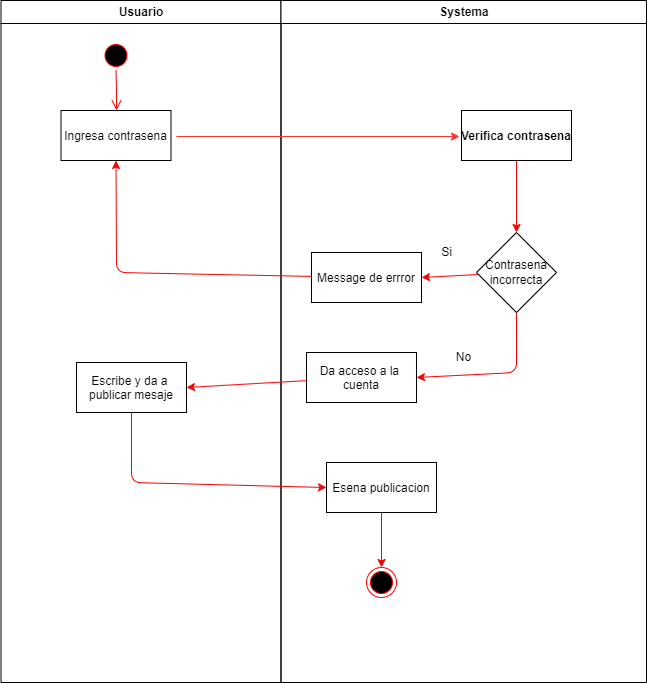

The diagram above was exported from draw.io. Its source (the exported page's mxGraphModel, read from the mxfile embedded in the PNG):
<mxGraphModel dx="1572" dy="801" grid="1" gridSize="10" guides="1" tooltips="1" connect="1" arrows="1" fold="1" page="1" pageScale="1" pageWidth="1169" pageHeight="826" background="#FFFFFF" math="0" shadow="0">
  <root>
    <mxCell id="0" />
    <mxCell id="1" parent="0" />
    <mxCell id="2" value="Usuario" style="swimlane;whiteSpace=wrap" parent="1" vertex="1">
      <mxGeometry x="164.5" y="128" width="280" height="682" as="geometry" />
    </mxCell>
    <mxCell id="5" value="" style="ellipse;shape=startState;fillColor=#000000;strokeColor=#ff0000;" parent="2" vertex="1">
      <mxGeometry x="100" y="40" width="30" height="30" as="geometry" />
    </mxCell>
    <mxCell id="6" value="" style="edgeStyle=elbowEdgeStyle;elbow=horizontal;verticalAlign=bottom;endArrow=open;endSize=8;strokeColor=#FF0000;endFill=1;rounded=0" parent="2" source="5" target="7" edge="1">
      <mxGeometry x="100" y="40" as="geometry">
        <mxPoint x="115" y="110" as="targetPoint" />
      </mxGeometry>
    </mxCell>
    <mxCell id="7" value="Ingresa contrasena" style="" parent="2" vertex="1">
      <mxGeometry x="60" y="110" width="110" height="50" as="geometry" />
    </mxCell>
    <mxCell id="88" value="Escribe y da a &#10;publicar mesaje" style="" vertex="1" parent="2">
      <mxGeometry x="75.5" y="362" width="110" height="50" as="geometry" />
    </mxCell>
    <mxCell id="3" value="Systema" style="swimlane;whiteSpace=wrap;startSize=23;" parent="1" vertex="1">
      <mxGeometry x="444.5" y="128" width="365.5" height="682" as="geometry" />
    </mxCell>
    <mxCell id="79" style="edgeStyle=none;html=1;entryX=0.5;entryY=0;entryDx=0;entryDy=0;strokeColor=#f70202;" edge="1" parent="3" source="15" target="78">
      <mxGeometry relative="1" as="geometry" />
    </mxCell>
    <mxCell id="15" value="Verifica contrasena" style="fontStyle=1" parent="3" vertex="1">
      <mxGeometry x="180.5" y="110" width="110" height="50" as="geometry" />
    </mxCell>
    <mxCell id="82" style="edgeStyle=none;html=1;entryX=1;entryY=0.5;entryDx=0;entryDy=0;strokeColor=#f70202;" edge="1" parent="3" source="78" target="81">
      <mxGeometry relative="1" as="geometry" />
    </mxCell>
    <mxCell id="87" style="edgeStyle=none;html=1;entryX=1;entryY=0.5;entryDx=0;entryDy=0;strokeColor=#f70202;" edge="1" parent="3" source="78" target="86">
      <mxGeometry relative="1" as="geometry">
        <Array as="points">
          <mxPoint x="235.5" y="372" />
        </Array>
      </mxGeometry>
    </mxCell>
    <mxCell id="78" value="Contrasena&lt;br&gt;incorrecta" style="rhombus;whiteSpace=wrap;html=1;" vertex="1" parent="3">
      <mxGeometry x="195.5" y="232" width="80" height="80" as="geometry" />
    </mxCell>
    <mxCell id="81" value="Message de errror" style="" vertex="1" parent="3">
      <mxGeometry x="30.5" y="252" width="110" height="50" as="geometry" />
    </mxCell>
    <mxCell id="86" value="Da acceso a la &#10;cuenta" style="" vertex="1" parent="3">
      <mxGeometry x="25.5" y="352" width="110" height="50" as="geometry" />
    </mxCell>
    <mxCell id="85" value="No" style="text;html=1;align=center;verticalAlign=middle;resizable=0;points=[];autosize=1;strokeColor=none;fillColor=none;" vertex="1" parent="3">
      <mxGeometry x="162.75" y="342" width="40" height="30" as="geometry" />
    </mxCell>
    <mxCell id="90" value="Esena publicacion" style="" vertex="1" parent="3">
      <mxGeometry x="45.5" y="462" width="110" height="50" as="geometry" />
    </mxCell>
    <mxCell id="45" style="edgeStyle=none;html=1;entryX=-0.018;entryY=0.52;entryDx=0;entryDy=0;entryPerimeter=0;strokeColor=#FF3333;" parent="1" target="15" edge="1">
      <mxGeometry relative="1" as="geometry">
        <mxPoint x="340" y="264" as="sourcePoint" />
      </mxGeometry>
    </mxCell>
    <mxCell id="83" style="edgeStyle=none;html=1;entryX=0.5;entryY=1;entryDx=0;entryDy=0;strokeColor=#f70202;" edge="1" parent="1" source="81" target="7">
      <mxGeometry relative="1" as="geometry">
        <Array as="points">
          <mxPoint x="280" y="400" />
        </Array>
      </mxGeometry>
    </mxCell>
    <mxCell id="84" value="Si" style="text;html=1;align=center;verticalAlign=middle;resizable=0;points=[];autosize=1;strokeColor=none;fillColor=none;" vertex="1" parent="1">
      <mxGeometry x="595" y="365" width="30" height="30" as="geometry" />
    </mxCell>
    <mxCell id="89" style="edgeStyle=none;html=1;entryX=1;entryY=0.5;entryDx=0;entryDy=0;strokeColor=#f70202;" edge="1" parent="1" source="86" target="88">
      <mxGeometry relative="1" as="geometry" />
    </mxCell>
    <mxCell id="91" style="edgeStyle=none;html=1;entryX=0;entryY=0.5;entryDx=0;entryDy=0;strokeColor=#f70202;" edge="1" parent="1" source="88" target="90">
      <mxGeometry relative="1" as="geometry">
        <Array as="points">
          <mxPoint x="295" y="610" />
        </Array>
      </mxGeometry>
    </mxCell>
    <mxCell id="92" style="edgeStyle=none;html=1;strokeColor=#f70202;" edge="1" parent="1" source="90" target="93">
      <mxGeometry relative="1" as="geometry">
        <mxPoint x="545" y="710" as="targetPoint" />
      </mxGeometry>
    </mxCell>
    <mxCell id="93" value="" style="ellipse;html=1;shape=endState;fillColor=#000000;strokeColor=#ff0000;" vertex="1" parent="1">
      <mxGeometry x="530" y="695" width="30" height="30" as="geometry" />
    </mxCell>
  </root>
</mxGraphModel>